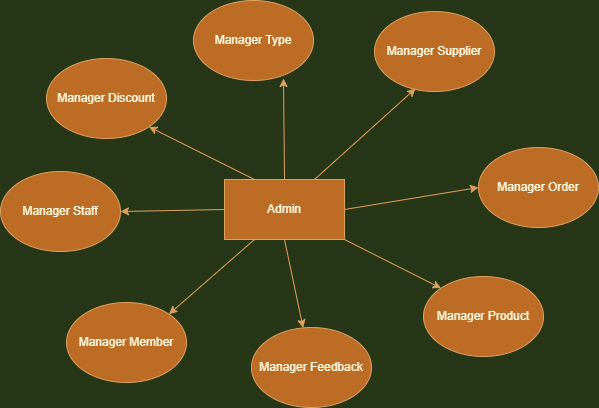

The diagram above was exported from draw.io. Its source (the exported page's mxGraphModel, read from the mxfile embedded in the PNG):
<mxGraphModel dx="868" dy="482" grid="0" gridSize="10" guides="1" tooltips="1" connect="1" arrows="1" fold="1" page="1" pageScale="1" pageWidth="827" pageHeight="1169" background="#283618" math="0" shadow="0">
  <root>
    <mxCell id="0" />
    <mxCell id="1" parent="0" />
    <mxCell id="zM-cOF6V1MOf8d7GZ9al-1" value="Admin" style="rounded=0;whiteSpace=wrap;html=1;fillColor=#BC6C25;strokeColor=#DDA15E;fontColor=#FEFAE0;" parent="1" vertex="1">
      <mxGeometry x="358" y="193" width="120" height="60" as="geometry" />
    </mxCell>
    <mxCell id="zM-cOF6V1MOf8d7GZ9al-2" value="Manager Order" style="ellipse;whiteSpace=wrap;html=1;fillColor=#BC6C25;strokeColor=#DDA15E;fontColor=#FEFAE0;" parent="1" vertex="1">
      <mxGeometry x="612" y="161" width="120" height="80" as="geometry" />
    </mxCell>
    <mxCell id="zM-cOF6V1MOf8d7GZ9al-4" value="Manager Product" style="ellipse;whiteSpace=wrap;html=1;fillColor=#BC6C25;strokeColor=#DDA15E;fontColor=#FEFAE0;" parent="1" vertex="1">
      <mxGeometry x="557" y="290" width="120" height="80" as="geometry" />
    </mxCell>
    <mxCell id="zM-cOF6V1MOf8d7GZ9al-5" value="Manager Feedback" style="ellipse;whiteSpace=wrap;html=1;fillColor=#BC6C25;strokeColor=#DDA15E;fontColor=#FEFAE0;" parent="1" vertex="1">
      <mxGeometry x="385" y="341" width="120" height="80" as="geometry" />
    </mxCell>
    <mxCell id="zM-cOF6V1MOf8d7GZ9al-6" value="Manager Staff" style="ellipse;whiteSpace=wrap;html=1;fillColor=#BC6C25;strokeColor=#DDA15E;fontColor=#FEFAE0;" parent="1" vertex="1">
      <mxGeometry x="134" y="185" width="120" height="80" as="geometry" />
    </mxCell>
    <mxCell id="zM-cOF6V1MOf8d7GZ9al-7" value="Manager Discount" style="ellipse;whiteSpace=wrap;html=1;fillColor=#BC6C25;strokeColor=#DDA15E;fontColor=#FEFAE0;" parent="1" vertex="1">
      <mxGeometry x="180" y="72" width="120" height="80" as="geometry" />
    </mxCell>
    <mxCell id="zM-cOF6V1MOf8d7GZ9al-8" value="Manager Member" style="ellipse;whiteSpace=wrap;html=1;fillColor=#BC6C25;strokeColor=#DDA15E;fontColor=#FEFAE0;" parent="1" vertex="1">
      <mxGeometry x="200" y="316" width="120" height="80" as="geometry" />
    </mxCell>
    <mxCell id="zM-cOF6V1MOf8d7GZ9al-9" value="" style="endArrow=classic;html=1;rounded=0;exitX=1;exitY=0.5;exitDx=0;exitDy=0;entryX=0;entryY=0.5;entryDx=0;entryDy=0;labelBackgroundColor=#283618;strokeColor=#DDA15E;fontColor=#FEFAE0;" parent="1" source="zM-cOF6V1MOf8d7GZ9al-1" target="zM-cOF6V1MOf8d7GZ9al-2" edge="1">
      <mxGeometry width="50" height="50" relative="1" as="geometry">
        <mxPoint x="387" y="268" as="sourcePoint" />
        <mxPoint x="437" y="218" as="targetPoint" />
      </mxGeometry>
    </mxCell>
    <mxCell id="zM-cOF6V1MOf8d7GZ9al-10" value="" style="endArrow=classic;html=1;rounded=0;entryX=1;entryY=1;entryDx=0;entryDy=0;exitX=0.25;exitY=0;exitDx=0;exitDy=0;labelBackgroundColor=#283618;strokeColor=#DDA15E;fontColor=#FEFAE0;" parent="1" source="zM-cOF6V1MOf8d7GZ9al-1" target="zM-cOF6V1MOf8d7GZ9al-7" edge="1">
      <mxGeometry width="50" height="50" relative="1" as="geometry">
        <mxPoint x="387" y="268" as="sourcePoint" />
        <mxPoint x="437" y="218" as="targetPoint" />
      </mxGeometry>
    </mxCell>
    <mxCell id="zM-cOF6V1MOf8d7GZ9al-11" value="" style="endArrow=classic;html=1;rounded=0;exitX=0;exitY=0.5;exitDx=0;exitDy=0;entryX=1;entryY=0.5;entryDx=0;entryDy=0;labelBackgroundColor=#283618;strokeColor=#DDA15E;fontColor=#FEFAE0;" parent="1" source="zM-cOF6V1MOf8d7GZ9al-1" target="zM-cOF6V1MOf8d7GZ9al-6" edge="1">
      <mxGeometry width="50" height="50" relative="1" as="geometry">
        <mxPoint x="387" y="268" as="sourcePoint" />
        <mxPoint x="437" y="218" as="targetPoint" />
      </mxGeometry>
    </mxCell>
    <mxCell id="zM-cOF6V1MOf8d7GZ9al-12" value="" style="endArrow=classic;html=1;rounded=0;exitX=0.25;exitY=1;exitDx=0;exitDy=0;entryX=1;entryY=0;entryDx=0;entryDy=0;labelBackgroundColor=#283618;strokeColor=#DDA15E;fontColor=#FEFAE0;" parent="1" source="zM-cOF6V1MOf8d7GZ9al-1" target="zM-cOF6V1MOf8d7GZ9al-8" edge="1">
      <mxGeometry width="50" height="50" relative="1" as="geometry">
        <mxPoint x="387" y="268" as="sourcePoint" />
        <mxPoint x="437" y="218" as="targetPoint" />
      </mxGeometry>
    </mxCell>
    <mxCell id="zM-cOF6V1MOf8d7GZ9al-13" value="" style="endArrow=classic;html=1;rounded=0;labelBackgroundColor=#283618;strokeColor=#DDA15E;fontColor=#FEFAE0;exitX=0.5;exitY=1;exitDx=0;exitDy=0;" parent="1" source="zM-cOF6V1MOf8d7GZ9al-1" target="zM-cOF6V1MOf8d7GZ9al-5" edge="1">
      <mxGeometry width="50" height="50" relative="1" as="geometry">
        <mxPoint x="387" y="268" as="sourcePoint" />
        <mxPoint x="437" y="218" as="targetPoint" />
        <Array as="points" />
      </mxGeometry>
    </mxCell>
    <mxCell id="zM-cOF6V1MOf8d7GZ9al-16" value="" style="endArrow=classic;html=1;rounded=0;entryX=0;entryY=0;entryDx=0;entryDy=0;exitX=1;exitY=1;exitDx=0;exitDy=0;labelBackgroundColor=#283618;strokeColor=#DDA15E;fontColor=#FEFAE0;" parent="1" source="zM-cOF6V1MOf8d7GZ9al-1" target="zM-cOF6V1MOf8d7GZ9al-4" edge="1">
      <mxGeometry width="50" height="50" relative="1" as="geometry">
        <mxPoint x="387" y="268" as="sourcePoint" />
        <mxPoint x="437" y="218" as="targetPoint" />
      </mxGeometry>
    </mxCell>
    <mxCell id="mPemGsIEGO0uYFAR3df2-1" value="Manager Supplier" style="ellipse;whiteSpace=wrap;html=1;fillColor=#BC6C25;strokeColor=#DDA15E;fontColor=#FEFAE0;" parent="1" vertex="1">
      <mxGeometry x="508" y="25" width="120" height="80" as="geometry" />
    </mxCell>
    <mxCell id="mPemGsIEGO0uYFAR3df2-2" value="Manager Type" style="ellipse;whiteSpace=wrap;html=1;fillColor=#BC6C25;strokeColor=#DDA15E;fontColor=#FEFAE0;" parent="1" vertex="1">
      <mxGeometry x="327" y="14" width="120" height="80" as="geometry" />
    </mxCell>
    <mxCell id="mPemGsIEGO0uYFAR3df2-3" value="" style="endArrow=classic;html=1;rounded=0;fontColor=#FEFAE0;strokeColor=#DDA15E;fillColor=#BC6C25;entryX=0.75;entryY=0.975;entryDx=0;entryDy=0;entryPerimeter=0;exitX=0.5;exitY=0;exitDx=0;exitDy=0;" parent="1" target="mPemGsIEGO0uYFAR3df2-2" edge="1" source="zM-cOF6V1MOf8d7GZ9al-1">
      <mxGeometry width="50" height="50" relative="1" as="geometry">
        <mxPoint x="367" y="199" as="sourcePoint" />
        <mxPoint x="437" y="225" as="targetPoint" />
      </mxGeometry>
    </mxCell>
    <mxCell id="mPemGsIEGO0uYFAR3df2-4" value="" style="endArrow=classic;html=1;rounded=0;fontColor=#FEFAE0;strokeColor=#DDA15E;fillColor=#BC6C25;entryX=0.342;entryY=0.963;entryDx=0;entryDy=0;exitX=0.75;exitY=0;exitDx=0;exitDy=0;entryPerimeter=0;" parent="1" source="zM-cOF6V1MOf8d7GZ9al-1" target="mPemGsIEGO0uYFAR3df2-1" edge="1">
      <mxGeometry width="50" height="50" relative="1" as="geometry">
        <mxPoint x="387" y="275" as="sourcePoint" />
        <mxPoint x="437" y="225" as="targetPoint" />
      </mxGeometry>
    </mxCell>
  </root>
</mxGraphModel>